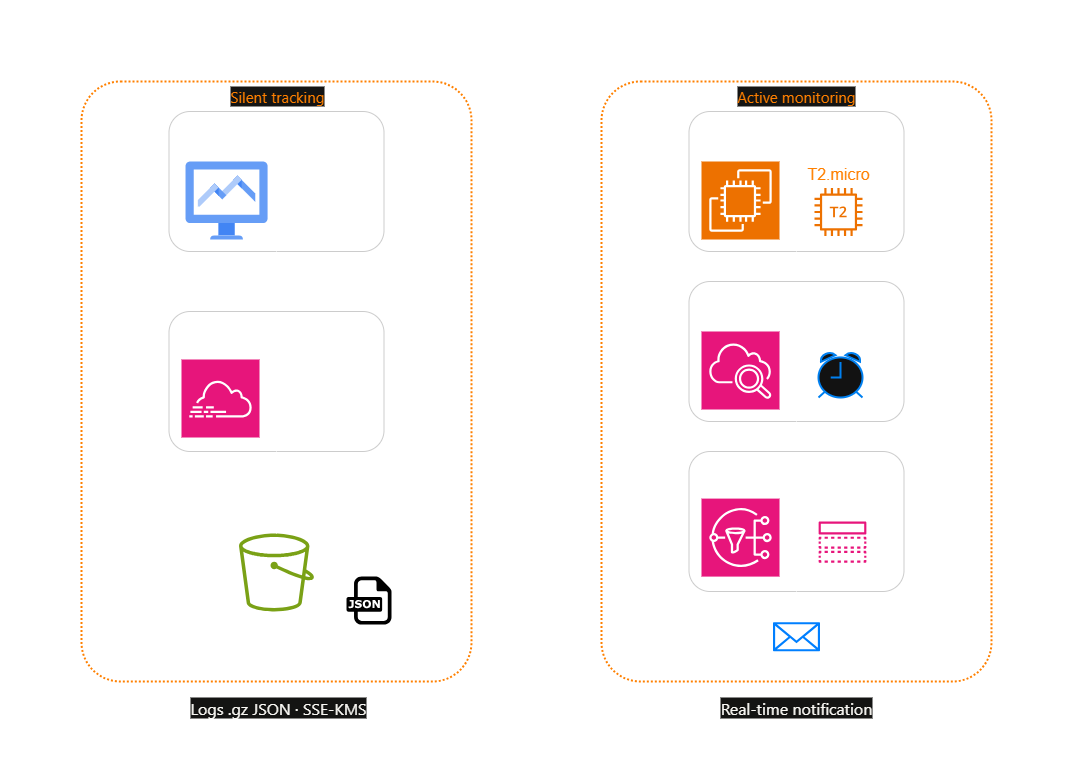

The diagram above was exported from draw.io. Its source (the exported page's mxGraphModel, read from the mxfile embedded in the PNG):
<mxGraphModel dx="1572" dy="1032" grid="1" gridSize="10" guides="1" tooltips="1" connect="1" arrows="1" fold="1" page="1" pageScale="1" pageWidth="1169" pageHeight="827" math="0" shadow="0">
  <root>
    <mxCell id="0" />
    <mxCell id="1" parent="0" />
    <mxCell id="U8IpLfdSbeo38sMfJ4gi-1" value="" style="rounded=1;arcSize=10;dashed=1;fillColor=none;gradientColor=none;dashPattern=1 1;strokeWidth=2;strokeColor=#FF8000;" parent="1" vertex="1">
      <mxGeometry x="120" y="120" width="390" height="600" as="geometry" />
    </mxCell>
    <mxCell id="U8IpLfdSbeo38sMfJ4gi-2" value="" style="rounded=1;arcSize=10;dashed=1;fillColor=none;gradientColor=none;dashPattern=1 1;strokeWidth=2;strokeColor=#FF8000;" parent="1" vertex="1">
      <mxGeometry x="640" y="120" width="390" height="600" as="geometry" />
    </mxCell>
    <mxCell id="U8IpLfdSbeo38sMfJ4gi-3" value="" style="sketch=0;points=[[0,0,0],[0.25,0,0],[0.5,0,0],[0.75,0,0],[1,0,0],[0,1,0],[0.25,1,0],[0.5,1,0],[0.75,1,0],[1,1,0],[0,0.25,0],[0,0.5,0],[0,0.75,0],[1,0.25,0],[1,0.5,0],[1,0.75,0]];points=[[0,0,0],[0.25,0,0],[0.5,0,0],[0.75,0,0],[1,0,0],[0,1,0],[0.25,1,0],[0.5,1,0],[0.75,1,0],[1,1,0],[0,0.25,0],[0,0.5,0],[0,0.75,0],[1,0.25,0],[1,0.5,0],[1,0.75,0]];outlineConnect=0;fontColor=#232F3E;fillColor=#E7157B;strokeColor=#ffffff;dashed=0;verticalLabelPosition=bottom;verticalAlign=top;align=center;html=1;fontSize=12;fontStyle=0;aspect=fixed;shape=mxgraph.aws4.resourceIcon;resIcon=mxgraph.aws4.cloudtrail;" parent="1" vertex="1">
      <mxGeometry x="220" y="398" width="78" height="78" as="geometry" />
    </mxCell>
    <mxCell id="U8IpLfdSbeo38sMfJ4gi-4" value="" style="sketch=0;outlineConnect=0;fontColor=#232F3E;gradientColor=none;fillColor=#7AA116;strokeColor=none;dashed=0;verticalLabelPosition=bottom;verticalAlign=top;align=center;html=1;fontSize=12;fontStyle=0;aspect=fixed;pointerEvents=1;shape=mxgraph.aws4.bucket;" parent="1" vertex="1">
      <mxGeometry x="277.5" y="572" width="75" height="78" as="geometry" />
    </mxCell>
    <mxCell id="U8IpLfdSbeo38sMfJ4gi-5" value="" style="sketch=0;outlineConnect=0;fontColor=#232F3E;gradientColor=none;fillColor=#ED7100;strokeColor=none;dashed=0;verticalLabelPosition=bottom;verticalAlign=top;align=center;html=1;fontSize=12;fontStyle=0;aspect=fixed;pointerEvents=1;shape=mxgraph.aws4.t2_instance;" parent="1" vertex="1">
      <mxGeometry x="853" y="226.5" width="48" height="48" as="geometry" />
    </mxCell>
    <mxCell id="U8IpLfdSbeo38sMfJ4gi-6" value="" style="sketch=0;points=[[0,0,0],[0.25,0,0],[0.5,0,0],[0.75,0,0],[1,0,0],[0,1,0],[0.25,1,0],[0.5,1,0],[0.75,1,0],[1,1,0],[0,0.25,0],[0,0.5,0],[0,0.75,0],[1,0.25,0],[1,0.5,0],[1,0.75,0]];outlineConnect=0;fontColor=#232F3E;fillColor=#ED7100;strokeColor=#ffffff;dashed=0;verticalLabelPosition=bottom;verticalAlign=top;align=center;html=1;fontSize=12;fontStyle=0;aspect=fixed;shape=mxgraph.aws4.resourceIcon;resIcon=mxgraph.aws4.ec2;" parent="1" vertex="1">
      <mxGeometry x="740" y="200" width="78" height="78" as="geometry" />
    </mxCell>
    <mxCell id="U8IpLfdSbeo38sMfJ4gi-7" value="" style="sketch=0;points=[[0,0,0],[0.25,0,0],[0.5,0,0],[0.75,0,0],[1,0,0],[0,1,0],[0.25,1,0],[0.5,1,0],[0.75,1,0],[1,1,0],[0,0.25,0],[0,0.5,0],[0,0.75,0],[1,0.25,0],[1,0.5,0],[1,0.75,0]];outlineConnect=0;fontColor=#232F3E;fillColor=#E7157B;strokeColor=#ffffff;dashed=0;verticalLabelPosition=bottom;verticalAlign=top;align=center;html=1;fontSize=12;fontStyle=0;aspect=fixed;shape=mxgraph.aws4.resourceIcon;resIcon=mxgraph.aws4.sns;" parent="1" vertex="1">
      <mxGeometry x="740" y="537.1" width="78" height="78" as="geometry" />
    </mxCell>
    <mxCell id="U8IpLfdSbeo38sMfJ4gi-8" value="" style="sketch=0;points=[[0,0,0],[0.25,0,0],[0.5,0,0],[0.75,0,0],[1,0,0],[0,1,0],[0.25,1,0],[0.5,1,0],[0.75,1,0],[1,1,0],[0,0.25,0],[0,0.5,0],[0,0.75,0],[1,0.25,0],[1,0.5,0],[1,0.75,0]];points=[[0,0,0],[0.25,0,0],[0.5,0,0],[0.75,0,0],[1,0,0],[0,1,0],[0.25,1,0],[0.5,1,0],[0.75,1,0],[1,1,0],[0,0.25,0],[0,0.5,0],[0,0.75,0],[1,0.25,0],[1,0.5,0],[1,0.75,0]];outlineConnect=0;fontColor=#232F3E;fillColor=#E7157B;strokeColor=#ffffff;dashed=0;verticalLabelPosition=bottom;verticalAlign=top;align=center;html=1;fontSize=12;fontStyle=0;aspect=fixed;shape=mxgraph.aws4.resourceIcon;resIcon=mxgraph.aws4.cloudwatch_2;" parent="1" vertex="1">
      <mxGeometry x="740" y="370" width="78" height="78" as="geometry" />
    </mxCell>
    <mxCell id="U8IpLfdSbeo38sMfJ4gi-11" value="" style="sketch=0;outlineConnect=0;fontColor=#232F3E;gradientColor=none;fillColor=#007FFF;strokeColor=none;dashed=0;verticalLabelPosition=bottom;verticalAlign=top;align=center;html=1;fontSize=12;fontStyle=0;aspect=fixed;pointerEvents=1;shape=mxgraph.aws4.email_2;" parent="1" vertex="1">
      <mxGeometry x="811.5" y="660.47" width="47" height="29.53" as="geometry" />
    </mxCell>
    <mxCell id="U8IpLfdSbeo38sMfJ4gi-13" value="" style="editableCssRules=.*;html=1;shape=image;verticalLabelPosition=bottom;labelBackgroundColor=#ffffff;verticalAlign=top;aspect=fixed;imageAspect=0;image=data:image/svg+xml,(base64 omitted: 1272 chars);" parent="1" vertex="1">
      <mxGeometry x="224" y="200" width="82.11" height="78" as="geometry" />
    </mxCell>
    <mxCell id="U8IpLfdSbeo38sMfJ4gi-14" value="" style="dashed=0;outlineConnect=0;html=1;align=center;labelPosition=center;verticalLabelPosition=bottom;verticalAlign=top;shape=mxgraph.weblogos.json" parent="1" vertex="1">
      <mxGeometry x="385" y="615.1" width="45" height="48" as="geometry" />
    </mxCell>
    <mxCell id="U8IpLfdSbeo38sMfJ4gi-15" value="" style="rounded=1;whiteSpace=wrap;html=1;fillColor=none;strokeColor=#CCCCCC;" parent="1" vertex="1">
      <mxGeometry x="207.5" y="150" width="215" height="140" as="geometry" />
    </mxCell>
    <mxCell id="U8IpLfdSbeo38sMfJ4gi-16" value="API Calls" style="text;html=1;align=center;verticalAlign=middle;whiteSpace=wrap;rounded=0;fontSize=20;" parent="1" vertex="1">
      <mxGeometry x="213.81" y="160" width="102.5" height="30" as="geometry" />
    </mxCell>
    <mxCell id="U8IpLfdSbeo38sMfJ4gi-17" value="" style="rounded=1;whiteSpace=wrap;html=1;fillColor=none;strokeColor=#CCCCCC;" parent="1" vertex="1">
      <mxGeometry x="207.5" y="350" width="215" height="140" as="geometry" />
    </mxCell>
    <mxCell id="U8IpLfdSbeo38sMfJ4gi-19" value="CloudTrail" style="text;html=1;align=center;verticalAlign=middle;whiteSpace=wrap;rounded=0;fontSize=20;" parent="1" vertex="1">
      <mxGeometry x="207.5" y="360" width="110" height="30" as="geometry" />
    </mxCell>
    <mxCell id="U8IpLfdSbeo38sMfJ4gi-20" value="trilha-auditoria-caiocesar" style="text;html=1;align=center;verticalAlign=middle;whiteSpace=wrap;rounded=0;fontSize=16;" parent="1" vertex="1">
      <mxGeometry x="302.5" y="405" width="110" height="30" as="geometry" />
    </mxCell>
    <mxCell id="U8IpLfdSbeo38sMfJ4gi-21" value="Amazon S3" style="text;html=1;align=center;verticalAlign=middle;whiteSpace=wrap;rounded=0;fontSize=20;" parent="1" vertex="1">
      <mxGeometry x="261.25" y="650" width="110" height="30" as="geometry" />
    </mxCell>
    <mxCell id="U8IpLfdSbeo38sMfJ4gi-22" value="Export logs" style="text;html=1;align=center;verticalAlign=middle;whiteSpace=wrap;rounded=0;fontSize=16;" parent="1" vertex="1">
      <mxGeometry x="352.5" y="585.1" width="110" height="30" as="geometry" />
    </mxCell>
    <mxCell id="U8IpLfdSbeo38sMfJ4gi-23" value="&lt;span style=&quot;color: rgb(250, 249, 245); font-family: &amp;quot;Anthropic Sans&amp;quot;, system-ui, &amp;quot;Segoe UI&amp;quot;, Roboto, Helvetica, Arial, sans-serif; font-size: 16px; text-align: start; white-space-collapse: preserve; background-color: rgb(20, 20, 19);&quot;&gt;Logs .gz JSON · SSE-KMS&lt;/span&gt;" style="text;html=1;align=center;verticalAlign=middle;whiteSpace=wrap;rounded=0;fontSize=20;" parent="1" vertex="1">
      <mxGeometry x="207.5" y="730" width="217.5" height="30" as="geometry" />
    </mxCell>
    <mxCell id="U8IpLfdSbeo38sMfJ4gi-24" value="&lt;span style=&quot;color: rgb(250, 249, 245); font-family: &amp;quot;Anthropic Sans&amp;quot;, system-ui, &amp;quot;Segoe UI&amp;quot;, Roboto, Helvetica, Arial, sans-serif; font-size: 16px; text-align: start; white-space-collapse: preserve; background-color: rgb(20, 20, 19);&quot;&gt;Real-time notification&lt;/span&gt;" style="text;html=1;align=center;verticalAlign=middle;whiteSpace=wrap;rounded=0;fontSize=20;" parent="1" vertex="1">
      <mxGeometry x="726.25" y="730" width="217.5" height="30" as="geometry" />
    </mxCell>
    <mxCell id="U8IpLfdSbeo38sMfJ4gi-25" value="" style="rounded=1;whiteSpace=wrap;html=1;fillColor=none;strokeColor=#CCCCCC;" parent="1" vertex="1">
      <mxGeometry x="727.5" y="150" width="215" height="140" as="geometry" />
    </mxCell>
    <mxCell id="U8IpLfdSbeo38sMfJ4gi-26" value="Amazon EC2" style="text;html=1;align=center;verticalAlign=middle;whiteSpace=wrap;rounded=0;fontSize=20;" parent="1" vertex="1">
      <mxGeometry x="740" y="160" width="126" height="30" as="geometry" />
    </mxCell>
    <mxCell id="U8IpLfdSbeo38sMfJ4gi-28" value="T2.micro" style="text;html=1;align=center;verticalAlign=middle;whiteSpace=wrap;rounded=0;fontSize=16;fontColor=#FF8000;" parent="1" vertex="1">
      <mxGeometry x="822" y="196.5" width="110" height="30" as="geometry" />
    </mxCell>
    <mxCell id="U8IpLfdSbeo38sMfJ4gi-29" value="&lt;div&gt;&lt;span style=&quot;background-color: transparent; color: light-dark(rgb(0, 0, 0), rgb(255, 255, 255));&quot;&gt;Console / SDK / CLI&lt;/span&gt;&lt;/div&gt;" style="text;html=1;align=center;verticalAlign=middle;whiteSpace=wrap;rounded=0;fontSize=16;" parent="1" vertex="1">
      <mxGeometry x="316.31" y="205" width="102.5" height="30" as="geometry" />
    </mxCell>
    <mxCell id="U8IpLfdSbeo38sMfJ4gi-30" value="" style="rounded=1;whiteSpace=wrap;html=1;fillColor=none;strokeColor=#CCCCCC;" parent="1" vertex="1">
      <mxGeometry x="727.5" y="320" width="215" height="140" as="geometry" />
    </mxCell>
    <mxCell id="U8IpLfdSbeo38sMfJ4gi-31" value="CloudWhatch" style="text;html=1;align=center;verticalAlign=middle;whiteSpace=wrap;rounded=0;fontSize=20;" parent="1" vertex="1">
      <mxGeometry x="740" y="330" width="126" height="30" as="geometry" />
    </mxCell>
    <mxCell id="U8IpLfdSbeo38sMfJ4gi-32" value="Alarm" style="text;html=1;align=center;verticalAlign=middle;whiteSpace=wrap;rounded=0;fontSize=16;" parent="1" vertex="1">
      <mxGeometry x="845" y="361" width="68" height="30" as="geometry" />
    </mxCell>
    <mxCell id="U8IpLfdSbeo38sMfJ4gi-33" value="" style="html=1;verticalLabelPosition=bottom;align=center;labelBackgroundColor=#ffffff;verticalAlign=top;strokeWidth=2;strokeColor=#0080F0;shadow=0;dashed=0;shape=mxgraph.ios7.icons.alarm_clock;" parent="1" vertex="1">
      <mxGeometry x="857" y="391" width="44" height="45" as="geometry" />
    </mxCell>
    <mxCell id="U8IpLfdSbeo38sMfJ4gi-34" value="" style="rounded=1;whiteSpace=wrap;html=1;fillColor=none;strokeColor=#CCCCCC;" parent="1" vertex="1">
      <mxGeometry x="727.5" y="490" width="215" height="140" as="geometry" />
    </mxCell>
    <mxCell id="U8IpLfdSbeo38sMfJ4gi-35" value="SNS" style="text;html=1;align=center;verticalAlign=middle;whiteSpace=wrap;rounded=0;fontSize=20;" parent="1" vertex="1">
      <mxGeometry x="749" y="500" width="60" height="30" as="geometry" />
    </mxCell>
    <mxCell id="U8IpLfdSbeo38sMfJ4gi-36" value="" style="sketch=0;outlineConnect=0;fontColor=#232F3E;gradientColor=none;fillColor=#E7157B;strokeColor=none;dashed=0;verticalLabelPosition=bottom;verticalAlign=top;align=center;html=1;fontSize=12;fontStyle=0;aspect=fixed;pointerEvents=1;shape=mxgraph.aws4.topic;" parent="1" vertex="1">
      <mxGeometry x="857" y="560" width="48" height="41.23" as="geometry" />
    </mxCell>
    <mxCell id="U8IpLfdSbeo38sMfJ4gi-37" value="Topic" style="text;html=1;align=center;verticalAlign=middle;whiteSpace=wrap;rounded=0;fontSize=16;" parent="1" vertex="1">
      <mxGeometry x="845" y="530" width="68" height="30" as="geometry" />
    </mxCell>
    <mxCell id="U8IpLfdSbeo38sMfJ4gi-38" value="" style="endArrow=classic;html=1;rounded=0;exitX=0.5;exitY=1;exitDx=0;exitDy=0;" parent="1" source="U8IpLfdSbeo38sMfJ4gi-25" edge="1">
      <mxGeometry width="50" height="50" relative="1" as="geometry">
        <mxPoint x="550" y="530" as="sourcePoint" />
        <mxPoint x="835" y="320" as="targetPoint" />
      </mxGeometry>
    </mxCell>
    <mxCell id="U8IpLfdSbeo38sMfJ4gi-39" value="" style="endArrow=classic;html=1;rounded=0;exitX=0.5;exitY=1;exitDx=0;exitDy=0;entryX=0.5;entryY=0;entryDx=0;entryDy=0;" parent="1" source="U8IpLfdSbeo38sMfJ4gi-30" target="U8IpLfdSbeo38sMfJ4gi-34" edge="1">
      <mxGeometry width="50" height="50" relative="1" as="geometry">
        <mxPoint x="550" y="530" as="sourcePoint" />
        <mxPoint x="600" y="480" as="targetPoint" />
      </mxGeometry>
    </mxCell>
    <mxCell id="U8IpLfdSbeo38sMfJ4gi-40" value="" style="endArrow=classic;html=1;rounded=0;exitX=0.5;exitY=1;exitDx=0;exitDy=0;" parent="1" source="U8IpLfdSbeo38sMfJ4gi-34" target="U8IpLfdSbeo38sMfJ4gi-11" edge="1">
      <mxGeometry width="50" height="50" relative="1" as="geometry">
        <mxPoint x="550" y="530" as="sourcePoint" />
        <mxPoint x="600" y="480" as="targetPoint" />
      </mxGeometry>
    </mxCell>
    <mxCell id="U8IpLfdSbeo38sMfJ4gi-41" value="" style="endArrow=classic;html=1;rounded=0;exitX=0.5;exitY=1;exitDx=0;exitDy=0;entryX=0.5;entryY=0;entryDx=0;entryDy=0;" parent="1" source="U8IpLfdSbeo38sMfJ4gi-15" target="U8IpLfdSbeo38sMfJ4gi-17" edge="1">
      <mxGeometry width="50" height="50" relative="1" as="geometry">
        <mxPoint x="550" y="530" as="sourcePoint" />
        <mxPoint x="600" y="480" as="targetPoint" />
      </mxGeometry>
    </mxCell>
    <mxCell id="U8IpLfdSbeo38sMfJ4gi-44" value="" style="endArrow=none;html=1;rounded=0;exitX=0.5;exitY=1;exitDx=0;exitDy=0;" parent="1" source="U8IpLfdSbeo38sMfJ4gi-17" target="U8IpLfdSbeo38sMfJ4gi-4" edge="1">
      <mxGeometry width="50" height="50" relative="1" as="geometry">
        <mxPoint x="550" y="730" as="sourcePoint" />
        <mxPoint x="315" y="550" as="targetPoint" />
        <Array as="points">
          <mxPoint x="315" y="540" />
        </Array>
      </mxGeometry>
    </mxCell>
    <mxCell id="U8IpLfdSbeo38sMfJ4gi-45" value="&lt;span style=&quot;font-family: &amp;quot;Anthropic Sans&amp;quot;, system-ui, &amp;quot;Segoe UI&amp;quot;, Roboto, Helvetica, Arial, sans-serif; text-align: start; white-space-collapse: preserve; background-color: rgb(20, 20, 19);&quot;&gt;Silent tracking&lt;/span&gt;" style="text;html=1;align=center;verticalAlign=middle;whiteSpace=wrap;rounded=0;fontSize=15;fontColor=#FF8000;" parent="1" vertex="1">
      <mxGeometry x="263.16" y="120" width="106.19" height="30" as="geometry" />
    </mxCell>
    <mxCell id="U8IpLfdSbeo38sMfJ4gi-46" value="&lt;span style=&quot;font-family: &amp;quot;Anthropic Sans&amp;quot;, system-ui, &amp;quot;Segoe UI&amp;quot;, Roboto, Helvetica, Arial, sans-serif; text-align: start; white-space-collapse: preserve; background-color: rgb(20, 20, 19);&quot;&gt;Active monitoring&lt;/span&gt;" style="text;html=1;align=center;verticalAlign=middle;whiteSpace=wrap;rounded=0;fontSize=15;fontColor=#FF8000;" parent="1" vertex="1">
      <mxGeometry x="770.9499999999999" y="120" width="128.1" height="30" as="geometry" />
    </mxCell>
    <mxCell id="U8IpLfdSbeo38sMfJ4gi-47" value="" style="rounded=1;arcSize=10;dashed=1;fillColor=none;gradientColor=none;dashPattern=1 1;strokeWidth=2;" parent="1" vertex="1">
      <mxGeometry x="40" y="40" width="1080" height="760" as="geometry" />
    </mxCell>
    <mxCell id="U8IpLfdSbeo38sMfJ4gi-48" value="AWS Region" style="text;html=1;align=center;verticalAlign=middle;whiteSpace=wrap;rounded=0;fontSize=20;" parent="1" vertex="1">
      <mxGeometry x="80" y="60" width="120" height="30" as="geometry" />
    </mxCell>
    <mxCell id="A-w68f6muqHiUHMmIeOr-2" value="Email" style="text;html=1;align=center;verticalAlign=middle;whiteSpace=wrap;rounded=0;fontSize=20;" vertex="1" parent="1">
      <mxGeometry x="780" y="690" width="110" height="30" as="geometry" />
    </mxCell>
  </root>
</mxGraphModel>